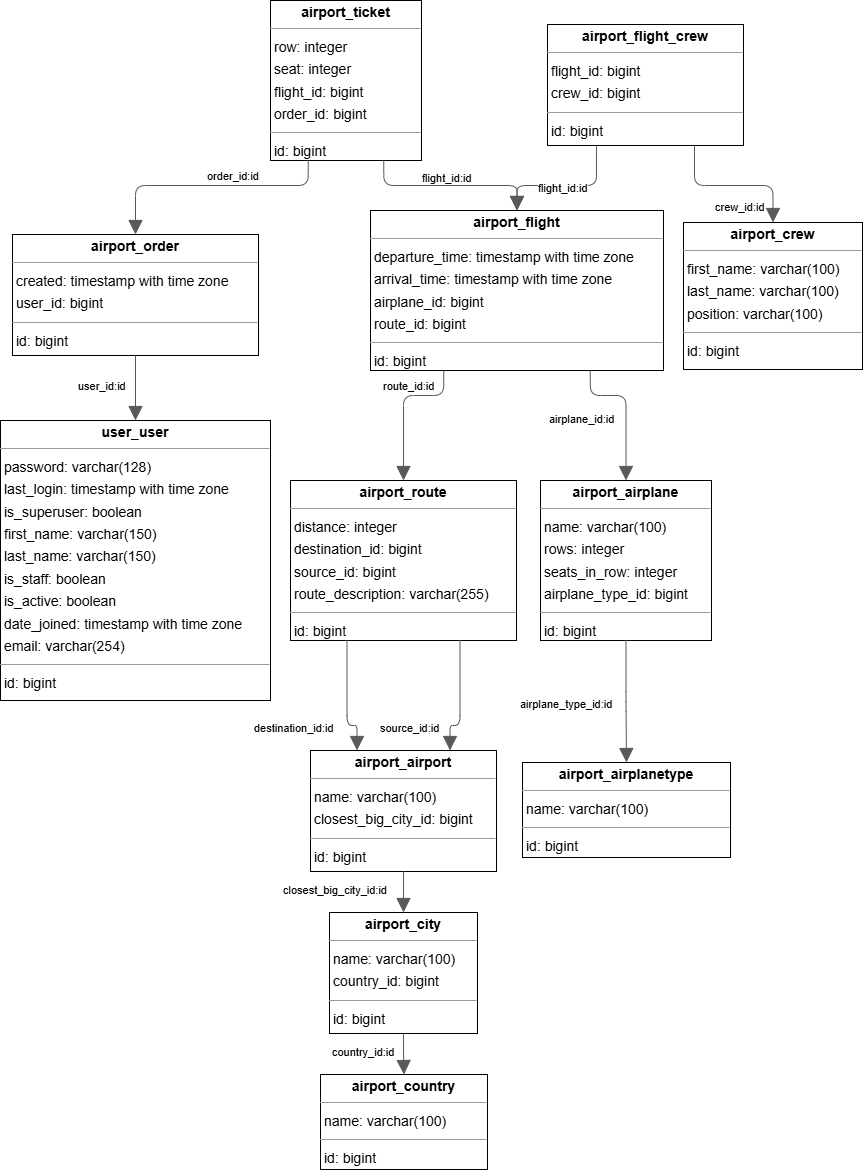

The diagram above was exported from draw.io. Its source (the exported page's mxGraphModel, read from the mxfile embedded in the PNG):
<mxGraphModel dx="1434" dy="282" grid="1" gridSize="10" guides="1" tooltips="1" connect="1" arrows="1" fold="1" page="0" pageScale="1" pageWidth="827" pageHeight="1169" background="none" math="0" shadow="0">
  <root>
    <mxCell id="0" />
    <mxCell id="1" parent="0" />
    <mxCell id="node5" value="&lt;p style=&quot;margin:0px;margin-top:4px;text-align:center;&quot;&gt;&lt;b&gt;airport_airplane&lt;/b&gt;&lt;/p&gt;&lt;hr size=&quot;1&quot;/&gt;&lt;p style=&quot;margin:0 0 0 4px;line-height:1.6;&quot;&gt; name: varchar(100)&lt;br/&gt; rows: integer&lt;br/&gt; seats_in_row: integer&lt;br/&gt; airplane_type_id: bigint&lt;/p&gt;&lt;hr size=&quot;1&quot;/&gt;&lt;p style=&quot;margin:0 0 0 4px;line-height:1.6;&quot;&gt; id: bigint&lt;/p&gt;" style="verticalAlign=top;align=left;overflow=fill;fontSize=14;fontFamily=Helvetica;html=1;rounded=0;shadow=0;comic=0;labelBackgroundColor=none;strokeWidth=1;" parent="1" vertex="1">
      <mxGeometry x="393" y="893" width="171" height="160" as="geometry" />
    </mxCell>
    <mxCell id="node0" value="&lt;p style=&quot;margin:0px;margin-top:4px;text-align:center;&quot;&gt;&lt;b&gt;airport_airplanetype&lt;/b&gt;&lt;/p&gt;&lt;hr size=&quot;1&quot;/&gt;&lt;p style=&quot;margin:0 0 0 4px;line-height:1.6;&quot;&gt; name: varchar(100)&lt;/p&gt;&lt;hr size=&quot;1&quot;/&gt;&lt;p style=&quot;margin:0 0 0 4px;line-height:1.6;&quot;&gt; id: bigint&lt;/p&gt;" style="verticalAlign=top;align=left;overflow=fill;fontSize=14;fontFamily=Helvetica;html=1;rounded=0;shadow=0;comic=0;labelBackgroundColor=none;strokeWidth=1;" parent="1" vertex="1">
      <mxGeometry x="375" y="1175" width="208" height="95" as="geometry" />
    </mxCell>
    <mxCell id="node9" value="&lt;p style=&quot;margin:0px;margin-top:4px;text-align:center;&quot;&gt;&lt;b&gt;airport_airport&lt;/b&gt;&lt;/p&gt;&lt;hr size=&quot;1&quot;/&gt;&lt;p style=&quot;margin:0 0 0 4px;line-height:1.6;&quot;&gt; name: varchar(100)&lt;br/&gt; closest_big_city_id: bigint&lt;/p&gt;&lt;hr size=&quot;1&quot;/&gt;&lt;p style=&quot;margin:0 0 0 4px;line-height:1.6;&quot;&gt; id: bigint&lt;/p&gt;" style="verticalAlign=top;align=left;overflow=fill;fontSize=14;fontFamily=Helvetica;html=1;rounded=0;shadow=0;comic=0;labelBackgroundColor=none;strokeWidth=1;" parent="1" vertex="1">
      <mxGeometry x="163" y="1163" width="186" height="121" as="geometry" />
    </mxCell>
    <mxCell id="node3" value="&lt;p style=&quot;margin:0px;margin-top:4px;text-align:center;&quot;&gt;&lt;b&gt;airport_city&lt;/b&gt;&lt;/p&gt;&lt;hr size=&quot;1&quot;/&gt;&lt;p style=&quot;margin:0 0 0 4px;line-height:1.6;&quot;&gt; name: varchar(100)&lt;br/&gt; country_id: bigint&lt;/p&gt;&lt;hr size=&quot;1&quot;/&gt;&lt;p style=&quot;margin:0 0 0 4px;line-height:1.6;&quot;&gt; id: bigint&lt;/p&gt;" style="verticalAlign=top;align=left;overflow=fill;fontSize=14;fontFamily=Helvetica;html=1;rounded=0;shadow=0;comic=0;labelBackgroundColor=none;strokeWidth=1;" parent="1" vertex="1">
      <mxGeometry x="182" y="1325" width="148" height="121" as="geometry" />
    </mxCell>
    <mxCell id="node10" value="&lt;p style=&quot;margin:0px;margin-top:4px;text-align:center;&quot;&gt;&lt;b&gt;airport_country&lt;/b&gt;&lt;/p&gt;&lt;hr size=&quot;1&quot;/&gt;&lt;p style=&quot;margin:0 0 0 4px;line-height:1.6;&quot;&gt; name: varchar(100)&lt;/p&gt;&lt;hr size=&quot;1&quot;/&gt;&lt;p style=&quot;margin:0 0 0 4px;line-height:1.6;&quot;&gt; id: bigint&lt;/p&gt;" style="verticalAlign=top;align=left;overflow=fill;fontSize=14;fontFamily=Helvetica;html=1;rounded=0;shadow=0;comic=0;labelBackgroundColor=none;strokeWidth=1;" parent="1" vertex="1">
      <mxGeometry x="173" y="1487" width="167" height="95" as="geometry" />
    </mxCell>
    <mxCell id="node6" value="&lt;p style=&quot;margin:0px;margin-top:4px;text-align:center;&quot;&gt;&lt;b&gt;airport_crew&lt;/b&gt;&lt;/p&gt;&lt;hr size=&quot;1&quot;/&gt;&lt;p style=&quot;margin:0 0 0 4px;line-height:1.6;&quot;&gt; first_name: varchar(100)&lt;br/&gt; last_name: varchar(100)&lt;br/&gt; position: varchar(100)&lt;/p&gt;&lt;hr size=&quot;1&quot;/&gt;&lt;p style=&quot;margin:0 0 0 4px;line-height:1.6;&quot;&gt; id: bigint&lt;/p&gt;" style="verticalAlign=top;align=left;overflow=fill;fontSize=14;fontFamily=Helvetica;html=1;rounded=0;shadow=0;comic=0;labelBackgroundColor=none;strokeWidth=1;" parent="1" vertex="1">
      <mxGeometry x="536" y="635" width="179" height="147" as="geometry" />
    </mxCell>
    <mxCell id="node7" value="&lt;p style=&quot;margin:0px;margin-top:4px;text-align:center;&quot;&gt;&lt;b&gt;airport_flight&lt;/b&gt;&lt;/p&gt;&lt;hr size=&quot;1&quot;/&gt;&lt;p style=&quot;margin:0 0 0 4px;line-height:1.6;&quot;&gt; departure_time: timestamp with time zone&lt;br/&gt; arrival_time: timestamp with time zone&lt;br/&gt; airplane_id: bigint&lt;br/&gt; route_id: bigint&lt;/p&gt;&lt;hr size=&quot;1&quot;/&gt;&lt;p style=&quot;margin:0 0 0 4px;line-height:1.6;&quot;&gt; id: bigint&lt;/p&gt;" style="verticalAlign=top;align=left;overflow=fill;fontSize=14;fontFamily=Helvetica;html=1;rounded=0;shadow=0;comic=0;labelBackgroundColor=none;strokeWidth=1;" parent="1" vertex="1">
      <mxGeometry x="223" y="623" width="293" height="160" as="geometry" />
    </mxCell>
    <mxCell id="node4" value="&lt;p style=&quot;margin:0px;margin-top:4px;text-align:center;&quot;&gt;&lt;b&gt;airport_flight_crew&lt;/b&gt;&lt;/p&gt;&lt;hr size=&quot;1&quot;/&gt;&lt;p style=&quot;margin:0 0 0 4px;line-height:1.6;&quot;&gt; flight_id: bigint&lt;br/&gt; crew_id: bigint&lt;/p&gt;&lt;hr size=&quot;1&quot;/&gt;&lt;p style=&quot;margin:0 0 0 4px;line-height:1.6;&quot;&gt; id: bigint&lt;/p&gt;" style="verticalAlign=top;align=left;overflow=fill;fontSize=14;fontFamily=Helvetica;html=1;rounded=0;shadow=0;comic=0;labelBackgroundColor=none;strokeWidth=1;" parent="1" vertex="1">
      <mxGeometry x="400" y="437" width="196" height="121" as="geometry" />
    </mxCell>
    <mxCell id="node1" value="&lt;p style=&quot;margin:0px;margin-top:4px;text-align:center;&quot;&gt;&lt;b&gt;airport_order&lt;/b&gt;&lt;/p&gt;&lt;hr size=&quot;1&quot;/&gt;&lt;p style=&quot;margin:0 0 0 4px;line-height:1.6;&quot;&gt; created: timestamp with time zone&lt;br/&gt; user_id: bigint&lt;/p&gt;&lt;hr size=&quot;1&quot;/&gt;&lt;p style=&quot;margin:0 0 0 4px;line-height:1.6;&quot;&gt; id: bigint&lt;/p&gt;" style="verticalAlign=top;align=left;overflow=fill;fontSize=14;fontFamily=Helvetica;html=1;rounded=0;shadow=0;comic=0;labelBackgroundColor=none;strokeWidth=1;" parent="1" vertex="1">
      <mxGeometry x="-135" y="647" width="246" height="121" as="geometry" />
    </mxCell>
    <mxCell id="node8" value="&lt;p style=&quot;margin:0px;margin-top:4px;text-align:center;&quot;&gt;&lt;b&gt;airport_route&lt;/b&gt;&lt;/p&gt;&lt;hr size=&quot;1&quot;/&gt;&lt;p style=&quot;margin:0 0 0 4px;line-height:1.6;&quot;&gt; distance: integer&lt;br/&gt; destination_id: bigint&lt;br/&gt; source_id: bigint&lt;br/&gt; route_description: varchar(255)&lt;/p&gt;&lt;hr size=&quot;1&quot;/&gt;&lt;p style=&quot;margin:0 0 0 4px;line-height:1.6;&quot;&gt; id: bigint&lt;/p&gt;" style="verticalAlign=top;align=left;overflow=fill;fontSize=14;fontFamily=Helvetica;html=1;rounded=0;shadow=0;comic=0;labelBackgroundColor=none;strokeWidth=1;" parent="1" vertex="1">
      <mxGeometry x="143" y="893" width="226" height="160" as="geometry" />
    </mxCell>
    <mxCell id="node2" value="&lt;p style=&quot;margin:0px;margin-top:4px;text-align:center;&quot;&gt;&lt;b&gt;airport_ticket&lt;/b&gt;&lt;/p&gt;&lt;hr size=&quot;1&quot;/&gt;&lt;p style=&quot;margin:0 0 0 4px;line-height:1.6;&quot;&gt; row: integer&lt;br/&gt; seat: integer&lt;br/&gt; flight_id: bigint&lt;br/&gt; order_id: bigint&lt;/p&gt;&lt;hr size=&quot;1&quot;/&gt;&lt;p style=&quot;margin:0 0 0 4px;line-height:1.6;&quot;&gt; id: bigint&lt;/p&gt;" style="verticalAlign=top;align=left;overflow=fill;fontSize=14;fontFamily=Helvetica;html=1;rounded=0;shadow=0;comic=0;labelBackgroundColor=none;strokeWidth=1;" parent="1" vertex="1">
      <mxGeometry x="123" y="413" width="151" height="160" as="geometry" />
    </mxCell>
    <mxCell id="node11" value="&lt;p style=&quot;margin:0px;margin-top:4px;text-align:center;&quot;&gt;&lt;b&gt;user_user&lt;/b&gt;&lt;/p&gt;&lt;hr size=&quot;1&quot;/&gt;&lt;p style=&quot;margin:0 0 0 4px;line-height:1.6;&quot;&gt; password: varchar(128)&lt;br/&gt; last_login: timestamp with time zone&lt;br/&gt; is_superuser: boolean&lt;br/&gt; first_name: varchar(150)&lt;br/&gt; last_name: varchar(150)&lt;br/&gt; is_staff: boolean&lt;br/&gt; is_active: boolean&lt;br/&gt; date_joined: timestamp with time zone&lt;br/&gt; email: varchar(254)&lt;/p&gt;&lt;hr size=&quot;1&quot;/&gt;&lt;p style=&quot;margin:0 0 0 4px;line-height:1.6;&quot;&gt; id: bigint&lt;/p&gt;" style="verticalAlign=top;align=left;overflow=fill;fontSize=14;fontFamily=Helvetica;html=1;rounded=0;shadow=0;comic=0;labelBackgroundColor=none;strokeWidth=1;" parent="1" vertex="1">
      <mxGeometry x="-147" y="833" width="270" height="280" as="geometry" />
    </mxCell>
    <mxCell id="edge3" value="" style="html=1;rounded=1;edgeStyle=orthogonalEdgeStyle;dashed=0;startArrow=none;endArrow=block;endSize=12;strokeColor=#595959;exitX=0.500;exitY=1.000;exitDx=0;exitDy=0;entryX=0.500;entryY=0.000;entryDx=0;entryDy=0;" parent="1" source="node5" target="node0" edge="1">
      <mxGeometry width="50" height="50" relative="1" as="geometry">
        <Array as="points" />
      </mxGeometry>
    </mxCell>
    <mxCell id="label20" value="airplane_type_id:id" style="edgeLabel;resizable=0;html=1;align=left;verticalAlign=top;strokeColor=default;" parent="edge3" vertex="1" connectable="0">
      <mxGeometry x="371" y="1104" as="geometry" />
    </mxCell>
    <mxCell id="edge10" value="" style="html=1;rounded=1;edgeStyle=orthogonalEdgeStyle;dashed=0;startArrow=none;endArrow=block;endSize=12;strokeColor=#595959;exitX=0.500;exitY=1.000;exitDx=0;exitDy=0;entryX=0.500;entryY=0.000;entryDx=0;entryDy=0;" parent="1" source="node9" target="node3" edge="1">
      <mxGeometry width="50" height="50" relative="1" as="geometry">
        <Array as="points" />
      </mxGeometry>
    </mxCell>
    <mxCell id="label62" value="closest_big_city_id:id" style="edgeLabel;resizable=0;html=1;align=left;verticalAlign=top;strokeColor=default;" parent="edge10" vertex="1" connectable="0">
      <mxGeometry x="134" y="1290" as="geometry" />
    </mxCell>
    <mxCell id="edge8" value="" style="html=1;rounded=1;edgeStyle=orthogonalEdgeStyle;dashed=0;startArrow=none;endArrow=block;endSize=12;strokeColor=#595959;exitX=0.500;exitY=1.000;exitDx=0;exitDy=0;entryX=0.500;entryY=0.001;entryDx=0;entryDy=0;" parent="1" source="node3" target="node10" edge="1">
      <mxGeometry width="50" height="50" relative="1" as="geometry">
        <Array as="points" />
      </mxGeometry>
    </mxCell>
    <mxCell id="label50" value="country_id:id" style="edgeLabel;resizable=0;html=1;align=left;verticalAlign=top;strokeColor=default;" parent="edge8" vertex="1" connectable="0">
      <mxGeometry x="183" y="1452" as="geometry" />
    </mxCell>
    <mxCell id="edge5" value="" style="html=1;rounded=1;edgeStyle=orthogonalEdgeStyle;dashed=0;startArrow=none;endArrow=block;endSize=12;strokeColor=#595959;exitX=0.750;exitY=1.000;exitDx=0;exitDy=0;entryX=0.500;entryY=0.000;entryDx=0;entryDy=0;" parent="1" source="node7" target="node5" edge="1">
      <mxGeometry width="50" height="50" relative="1" as="geometry">
        <Array as="points">
          <mxPoint x="443" y="808" />
          <mxPoint x="479" y="808" />
        </Array>
      </mxGeometry>
    </mxCell>
    <mxCell id="label32" value="airplane_id:id" style="edgeLabel;resizable=0;html=1;align=left;verticalAlign=top;strokeColor=default;" parent="edge5" vertex="1" connectable="0">
      <mxGeometry x="400" y="819" as="geometry" />
    </mxCell>
    <mxCell id="edge11" value="" style="html=1;rounded=1;edgeStyle=orthogonalEdgeStyle;dashed=0;startArrow=none;endArrow=block;endSize=12;strokeColor=#595959;exitX=0.250;exitY=1.000;exitDx=0;exitDy=0;entryX=0.500;entryY=0.000;entryDx=0;entryDy=0;" parent="1" source="node7" target="node8" edge="1">
      <mxGeometry width="50" height="50" relative="1" as="geometry">
        <Array as="points">
          <mxPoint x="296" y="808" />
          <mxPoint x="256" y="808" />
        </Array>
      </mxGeometry>
    </mxCell>
    <mxCell id="label68" value="route_id:id" style="edgeLabel;resizable=0;html=1;align=left;verticalAlign=top;strokeColor=default;" parent="edge11" vertex="1" connectable="0">
      <mxGeometry x="234" y="786" as="geometry" />
    </mxCell>
    <mxCell id="edge1" value="" style="html=1;rounded=1;edgeStyle=orthogonalEdgeStyle;dashed=0;startArrow=none;endArrow=block;endSize=12;strokeColor=#595959;exitX=0.750;exitY=1.000;exitDx=0;exitDy=0;entryX=0.500;entryY=0.000;entryDx=0;entryDy=0;" parent="1" source="node4" target="node6" edge="1">
      <mxGeometry width="50" height="50" relative="1" as="geometry">
        <Array as="points">
          <mxPoint x="547" y="598" />
          <mxPoint x="626" y="598" />
        </Array>
      </mxGeometry>
    </mxCell>
    <mxCell id="label8" value="crew_id:id" style="edgeLabel;resizable=0;html=1;align=left;verticalAlign=top;strokeColor=default;" parent="edge1" vertex="1" connectable="0">
      <mxGeometry x="566" y="607" as="geometry" />
    </mxCell>
    <mxCell id="edge9" value="" style="html=1;rounded=1;edgeStyle=orthogonalEdgeStyle;dashed=0;startArrow=none;endArrow=block;endSize=12;strokeColor=#595959;exitX=0.250;exitY=1.000;exitDx=0;exitDy=0;entryX=0.500;entryY=0.000;entryDx=0;entryDy=0;" parent="1" source="node4" target="node7" edge="1">
      <mxGeometry width="50" height="50" relative="1" as="geometry">
        <Array as="points">
          <mxPoint x="449" y="598" />
          <mxPoint x="370" y="598" />
        </Array>
      </mxGeometry>
    </mxCell>
    <mxCell id="label56" value="flight_id:id" style="edgeLabel;resizable=0;html=1;align=left;verticalAlign=top;strokeColor=default;" parent="edge9" vertex="1" connectable="0">
      <mxGeometry x="389" y="588" as="geometry" />
    </mxCell>
    <mxCell id="edge7" value="" style="html=1;rounded=1;edgeStyle=orthogonalEdgeStyle;dashed=0;startArrow=none;endArrow=block;endSize=12;strokeColor=#595959;exitX=0.500;exitY=1.000;exitDx=0;exitDy=0;entryX=0.500;entryY=0.000;entryDx=0;entryDy=0;" parent="1" source="node1" target="node11" edge="1">
      <mxGeometry width="50" height="50" relative="1" as="geometry">
        <Array as="points" />
      </mxGeometry>
    </mxCell>
    <mxCell id="label44" value="user_id:id" style="edgeLabel;resizable=0;html=1;align=left;verticalAlign=top;strokeColor=default;" parent="edge7" vertex="1" connectable="0">
      <mxGeometry x="-71" y="786" as="geometry" />
    </mxCell>
    <mxCell id="edge0" value="" style="html=1;rounded=1;edgeStyle=orthogonalEdgeStyle;dashed=0;startArrow=none;endArrow=block;endSize=12;strokeColor=#595959;exitX=0.750;exitY=1.000;exitDx=0;exitDy=0;entryX=0.750;entryY=0.000;entryDx=0;entryDy=0;" parent="1" source="node8" target="node9" edge="1">
      <mxGeometry width="50" height="50" relative="1" as="geometry">
        <Array as="points">
          <mxPoint x="313" y="1138" />
          <mxPoint x="303" y="1138" />
        </Array>
      </mxGeometry>
    </mxCell>
    <mxCell id="label2" value="source_id:id" style="edgeLabel;resizable=0;html=1;align=left;verticalAlign=top;strokeColor=default;" parent="edge0" vertex="1" connectable="0">
      <mxGeometry x="231" y="1128" as="geometry" />
    </mxCell>
    <mxCell id="edge2" value="" style="html=1;rounded=1;edgeStyle=orthogonalEdgeStyle;dashed=0;startArrow=none;endArrow=block;endSize=12;strokeColor=#595959;exitX=0.250;exitY=1.000;exitDx=0;exitDy=0;entryX=0.250;entryY=0.000;entryDx=0;entryDy=0;" parent="1" source="node8" target="node9" edge="1">
      <mxGeometry width="50" height="50" relative="1" as="geometry">
        <Array as="points">
          <mxPoint x="200" y="1138" />
          <mxPoint x="210" y="1138" />
        </Array>
      </mxGeometry>
    </mxCell>
    <mxCell id="label14" value="destination_id:id" style="edgeLabel;resizable=0;html=1;align=left;verticalAlign=top;strokeColor=default;" parent="edge2" vertex="1" connectable="0">
      <mxGeometry x="105" y="1128" as="geometry" />
    </mxCell>
    <mxCell id="edge4" value="" style="html=1;rounded=1;edgeStyle=orthogonalEdgeStyle;dashed=0;startArrow=none;endArrow=block;endSize=12;strokeColor=#595959;exitX=0.750;exitY=1.000;exitDx=0;exitDy=0;entryX=0.500;entryY=0.000;entryDx=0;entryDy=0;" parent="1" source="node2" target="node7" edge="1">
      <mxGeometry width="50" height="50" relative="1" as="geometry">
        <Array as="points">
          <mxPoint x="237" y="598" />
          <mxPoint x="370" y="598" />
        </Array>
      </mxGeometry>
    </mxCell>
    <mxCell id="label26" value="flight_id:id" style="edgeLabel;resizable=0;html=1;align=left;verticalAlign=top;strokeColor=default;" parent="edge4" vertex="1" connectable="0">
      <mxGeometry x="273" y="578" as="geometry" />
    </mxCell>
    <mxCell id="edge6" value="" style="html=1;rounded=1;edgeStyle=orthogonalEdgeStyle;dashed=0;startArrow=none;endArrow=block;endSize=12;strokeColor=#595959;exitX=0.250;exitY=1.000;exitDx=0;exitDy=0;entryX=0.500;entryY=0.000;entryDx=0;entryDy=0;" parent="1" source="node2" target="node1" edge="1">
      <mxGeometry width="50" height="50" relative="1" as="geometry">
        <Array as="points">
          <mxPoint x="161" y="598" />
          <mxPoint x="-12" y="598" />
        </Array>
      </mxGeometry>
    </mxCell>
    <mxCell id="label38" value="order_id:id" style="edgeLabel;resizable=0;html=1;align=left;verticalAlign=top;strokeColor=default;" parent="edge6" vertex="1" connectable="0">
      <mxGeometry x="58" y="576" as="geometry" />
    </mxCell>
  </root>
</mxGraphModel>